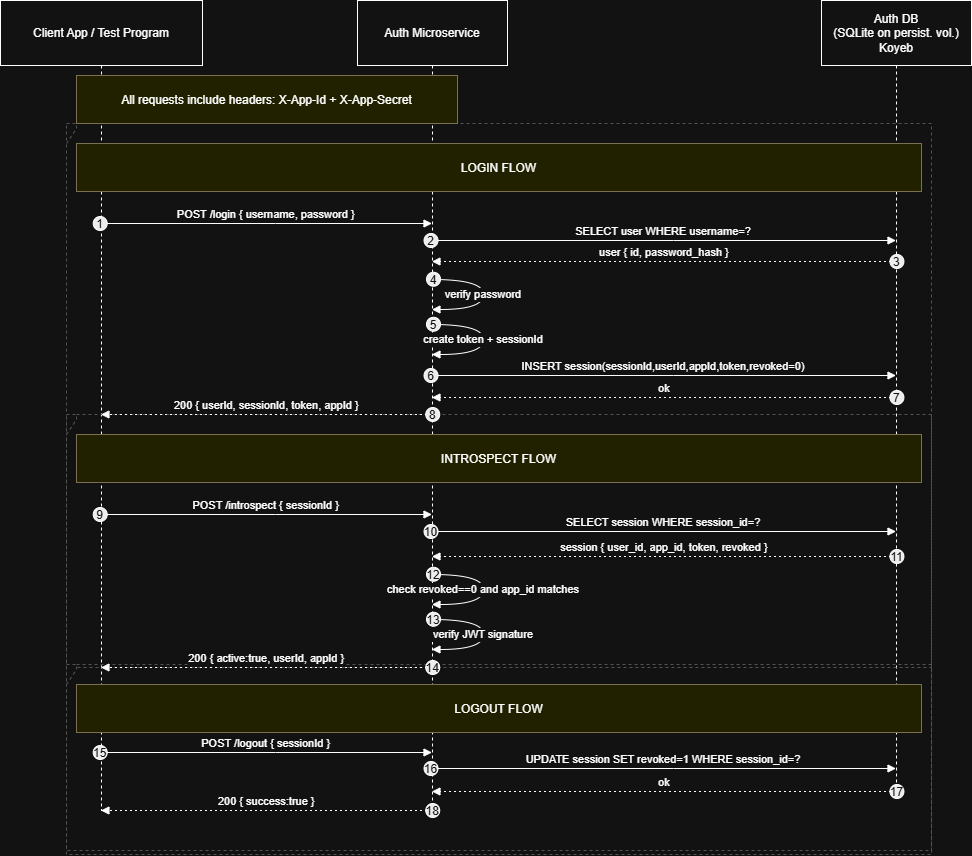

The diagram above was exported from draw.io. Its source (the exported page's mxGraphModel, read from the mxfile embedded in the PNG):
<mxGraphModel dx="1501" dy="782" grid="1" gridSize="10" guides="1" tooltips="1" connect="1" arrows="1" fold="1" page="1" pageScale="1" pageWidth="850" pageHeight="1100" math="0" shadow="0">
  <root>
    <mxCell id="0" />
    <mxCell id="1" parent="0" />
    <mxCell id="IN95EfGqcZ3mDbzEi3A2-1" parent="1" style="shape=umlLifeline;perimeter=lifelinePerimeter;whiteSpace=wrap;container=1;dropTarget=0;collapsible=0;recursiveResize=0;outlineConnect=0;portConstraint=eastwest;newEdgeStyle={&quot;edgeStyle&quot;:&quot;elbowEdgeStyle&quot;,&quot;elbow&quot;:&quot;vertical&quot;,&quot;curved&quot;:0,&quot;rounded&quot;:0};size=65;" value="Client App / Test Program" vertex="1">
      <mxGeometry height="810" width="202" x="20" y="20" as="geometry" />
    </mxCell>
    <mxCell id="IN95EfGqcZ3mDbzEi3A2-2" parent="1" style="shape=umlLifeline;perimeter=lifelinePerimeter;whiteSpace=wrap;container=1;dropTarget=0;collapsible=0;recursiveResize=0;outlineConnect=0;portConstraint=eastwest;newEdgeStyle={&quot;edgeStyle&quot;:&quot;elbowEdgeStyle&quot;,&quot;elbow&quot;:&quot;vertical&quot;,&quot;curved&quot;:0,&quot;rounded&quot;:0};size=65;" value="Auth Microservice" vertex="1">
      <mxGeometry height="810" width="150" x="377" y="20" as="geometry" />
    </mxCell>
    <mxCell id="IN95EfGqcZ3mDbzEi3A2-3" parent="1" style="shape=umlLifeline;perimeter=lifelinePerimeter;whiteSpace=wrap;container=1;dropTarget=0;collapsible=0;recursiveResize=0;outlineConnect=0;portConstraint=eastwest;newEdgeStyle={&quot;edgeStyle&quot;:&quot;elbowEdgeStyle&quot;,&quot;elbow&quot;:&quot;vertical&quot;,&quot;curved&quot;:0,&quot;rounded&quot;:0};size=65;" value="Auth DB&#10;(SQLite on persist. vol.)&#10;Koyeb" vertex="1">
      <mxGeometry height="790" width="150" x="841" y="20" as="geometry" />
    </mxCell>
    <mxCell id="IN95EfGqcZ3mDbzEi3A2-4" parent="1" style="shape=umlFrame;dashed=1;pointerEvents=0;dropTarget=0;strokeColor=#B3B3B3;height=20;width=0" value="" vertex="1">
      <mxGeometry height="544" width="865" x="86" y="143" as="geometry" />
    </mxCell>
    <mxCell id="IN95EfGqcZ3mDbzEi3A2-5" parent="IN95EfGqcZ3mDbzEi3A2-4" style="text;strokeColor=none;fillColor=none;align=center;verticalAlign=middle;whiteSpace=wrap;" value="" vertex="1">
      <mxGeometry height="20" width="865" as="geometry" />
    </mxCell>
    <mxCell id="IN95EfGqcZ3mDbzEi3A2-6" parent="1" style="shape=umlFrame;dashed=1;pointerEvents=0;dropTarget=0;strokeColor=#B3B3B3;height=20;width=0" value="" vertex="1">
      <mxGeometry height="440" width="865" x="86" y="434" as="geometry" />
    </mxCell>
    <mxCell id="IN95EfGqcZ3mDbzEi3A2-7" parent="IN95EfGqcZ3mDbzEi3A2-6" style="text;strokeColor=none;fillColor=none;align=center;verticalAlign=middle;whiteSpace=wrap;" value="" vertex="1">
      <mxGeometry height="20" width="865" as="geometry" />
    </mxCell>
    <mxCell id="IN95EfGqcZ3mDbzEi3A2-8" parent="1" style="shape=umlFrame;dashed=1;pointerEvents=0;dropTarget=0;strokeColor=#B3B3B3;height=20;width=0" value="" vertex="1">
      <mxGeometry height="186" width="865" x="86" y="684" as="geometry" />
    </mxCell>
    <mxCell id="IN95EfGqcZ3mDbzEi3A2-9" parent="IN95EfGqcZ3mDbzEi3A2-8" style="text;strokeColor=none;fillColor=none;align=center;verticalAlign=middle;whiteSpace=wrap;" value="" vertex="1">
      <mxGeometry height="13.478260869565219" width="865" as="geometry" />
    </mxCell>
    <mxCell id="IN95EfGqcZ3mDbzEi3A2-10" edge="1" parent="1" source="IN95EfGqcZ3mDbzEi3A2-1" style="verticalAlign=bottom;edgeStyle=elbowEdgeStyle;elbow=vertical;curved=0;rounded=0;endArrow=block;" target="IN95EfGqcZ3mDbzEi3A2-2" value="POST /login { username, password }">
      <mxGeometry relative="1" as="geometry">
        <Array as="points">
          <mxPoint x="295" y="243" />
        </Array>
      </mxGeometry>
    </mxCell>
    <mxCell id="IN95EfGqcZ3mDbzEi3A2-11" parent="IN95EfGqcZ3mDbzEi3A2-10" style="ellipse;aspect=fixed;fillColor=#000000;align=center;fontColor=#FFFFFF;" value="1" vertex="1">
      <mxGeometry height="14" relative="1" width="14" as="geometry">
        <mxPoint x="-173" y="-7" as="offset" />
      </mxGeometry>
    </mxCell>
    <mxCell id="IN95EfGqcZ3mDbzEi3A2-12" edge="1" parent="1" style="verticalAlign=bottom;edgeStyle=elbowEdgeStyle;elbow=vertical;curved=0;rounded=0;endArrow=block;" value="SELECT user WHERE username=?">
      <mxGeometry relative="1" as="geometry">
        <Array as="points">
          <mxPoint x="693" y="260" />
        </Array>
        <mxPoint x="451.4473684210525" y="260" as="sourcePoint" />
        <mxPoint x="915.5000000000005" y="260" as="targetPoint" />
      </mxGeometry>
    </mxCell>
    <mxCell id="IN95EfGqcZ3mDbzEi3A2-13" parent="IN95EfGqcZ3mDbzEi3A2-12" style="ellipse;aspect=fixed;fillColor=#000000;align=center;fontColor=#FFFFFF;" value="2" vertex="1">
      <mxGeometry height="14" relative="1" width="14" as="geometry">
        <mxPoint x="-239.5" y="-7" as="offset" />
      </mxGeometry>
    </mxCell>
    <mxCell id="IN95EfGqcZ3mDbzEi3A2-14" edge="1" parent="1" style="verticalAlign=bottom;edgeStyle=elbowEdgeStyle;elbow=vertical;curved=0;rounded=0;dashed=1;dashPattern=2 3;endArrow=block;" value="user { id, password_hash }">
      <mxGeometry relative="1" as="geometry">
        <Array as="points">
          <mxPoint x="696" y="281" />
        </Array>
        <mxPoint x="915.5000000000005" y="281" as="sourcePoint" />
        <mxPoint x="451.4473684210525" y="281" as="targetPoint" />
      </mxGeometry>
    </mxCell>
    <mxCell id="IN95EfGqcZ3mDbzEi3A2-15" parent="IN95EfGqcZ3mDbzEi3A2-14" style="ellipse;aspect=fixed;fillColor=#000000;align=center;fontColor=#FFFFFF;" value="3" vertex="1">
      <mxGeometry height="14" relative="1" width="14" as="geometry">
        <mxPoint x="225.5" y="-7" as="offset" />
      </mxGeometry>
    </mxCell>
    <mxCell id="IN95EfGqcZ3mDbzEi3A2-16" edge="1" parent="1" style="curved=1;endArrow=block;rounded=0;" value="verify password">
      <mxGeometry relative="1" as="geometry">
        <Array as="points">
          <mxPoint x="503" y="299" />
          <mxPoint x="503" y="329" />
        </Array>
        <mxPoint x="451.4473684210525" y="299" as="sourcePoint" />
        <mxPoint x="451.4473684210525" y="329" as="targetPoint" />
      </mxGeometry>
    </mxCell>
    <mxCell id="IN95EfGqcZ3mDbzEi3A2-17" parent="IN95EfGqcZ3mDbzEi3A2-16" style="ellipse;aspect=fixed;fillColor=#000000;align=center;fontColor=#FFFFFF;" value="4" vertex="1">
      <mxGeometry height="14" relative="1" width="14" as="geometry">
        <mxPoint x="-57" y="-22" as="offset" />
      </mxGeometry>
    </mxCell>
    <mxCell id="IN95EfGqcZ3mDbzEi3A2-18" edge="1" parent="1" style="curved=1;endArrow=block;rounded=0;" value="create token + sessionId">
      <mxGeometry relative="1" as="geometry">
        <Array as="points">
          <mxPoint x="503" y="344" />
          <mxPoint x="503" y="374" />
        </Array>
        <mxPoint x="451.4473684210525" y="344" as="sourcePoint" />
        <mxPoint x="451.4473684210525" y="374" as="targetPoint" />
      </mxGeometry>
    </mxCell>
    <mxCell id="IN95EfGqcZ3mDbzEi3A2-19" parent="IN95EfGqcZ3mDbzEi3A2-18" style="ellipse;aspect=fixed;fillColor=#000000;align=center;fontColor=#FFFFFF;" value="5" vertex="1">
      <mxGeometry height="14" relative="1" width="14" as="geometry">
        <mxPoint x="-57" y="-22" as="offset" />
      </mxGeometry>
    </mxCell>
    <mxCell id="IN95EfGqcZ3mDbzEi3A2-20" edge="1" parent="1" style="verticalAlign=bottom;edgeStyle=elbowEdgeStyle;elbow=vertical;curved=0;rounded=0;endArrow=block;" value="INSERT session(sessionId,userId,appId,token,revoked=0)">
      <mxGeometry relative="1" as="geometry">
        <Array as="points">
          <mxPoint x="693" y="395" />
        </Array>
        <mxPoint x="451.4473684210525" y="395" as="sourcePoint" />
        <mxPoint x="915.5000000000005" y="395" as="targetPoint" />
      </mxGeometry>
    </mxCell>
    <mxCell id="IN95EfGqcZ3mDbzEi3A2-21" parent="IN95EfGqcZ3mDbzEi3A2-20" style="ellipse;aspect=fixed;fillColor=#000000;align=center;fontColor=#FFFFFF;" value="6" vertex="1">
      <mxGeometry height="14" relative="1" width="14" as="geometry">
        <mxPoint x="-239.5" y="-7" as="offset" />
      </mxGeometry>
    </mxCell>
    <mxCell id="IN95EfGqcZ3mDbzEi3A2-22" edge="1" parent="1" style="verticalAlign=bottom;edgeStyle=elbowEdgeStyle;elbow=vertical;curved=0;rounded=0;dashed=1;dashPattern=2 3;endArrow=block;" value="ok">
      <mxGeometry relative="1" as="geometry">
        <Array as="points">
          <mxPoint x="696" y="417" />
        </Array>
        <mxPoint x="915.5000000000005" y="417" as="sourcePoint" />
        <mxPoint x="451.4473684210525" y="417" as="targetPoint" />
      </mxGeometry>
    </mxCell>
    <mxCell id="IN95EfGqcZ3mDbzEi3A2-23" parent="IN95EfGqcZ3mDbzEi3A2-22" style="ellipse;aspect=fixed;fillColor=#000000;align=center;fontColor=#FFFFFF;" value="7" vertex="1">
      <mxGeometry height="14" relative="1" width="14" as="geometry">
        <mxPoint x="225.5" y="-7" as="offset" />
      </mxGeometry>
    </mxCell>
    <mxCell id="IN95EfGqcZ3mDbzEi3A2-24" edge="1" parent="1" style="verticalAlign=bottom;edgeStyle=elbowEdgeStyle;elbow=vertical;curved=0;rounded=0;dashed=1;dashPattern=2 3;endArrow=block;" value="200 { userId, sessionId, token, appId }">
      <mxGeometry relative="1" as="geometry">
        <Array as="points">
          <mxPoint x="298" y="434" />
        </Array>
        <mxPoint x="451.5" y="434" as="sourcePoint" />
        <mxPoint x="120.44736842105272" y="434" as="targetPoint" />
      </mxGeometry>
    </mxCell>
    <mxCell id="IN95EfGqcZ3mDbzEi3A2-25" parent="IN95EfGqcZ3mDbzEi3A2-24" style="ellipse;aspect=fixed;fillColor=#000000;align=center;fontColor=#FFFFFF;" value="8" vertex="1">
      <mxGeometry height="14" relative="1" width="14" as="geometry">
        <mxPoint x="159" y="-7" as="offset" />
      </mxGeometry>
    </mxCell>
    <mxCell id="IN95EfGqcZ3mDbzEi3A2-26" edge="1" parent="1" style="verticalAlign=bottom;edgeStyle=elbowEdgeStyle;elbow=vertical;curved=0;rounded=0;endArrow=block;" value="POST /introspect { sessionId }">
      <mxGeometry relative="1" as="geometry">
        <Array as="points">
          <mxPoint x="295" y="534" />
        </Array>
        <mxPoint x="120.44736842105272" y="534" as="sourcePoint" />
        <mxPoint x="451.5" y="534" as="targetPoint" />
      </mxGeometry>
    </mxCell>
    <mxCell id="IN95EfGqcZ3mDbzEi3A2-27" parent="IN95EfGqcZ3mDbzEi3A2-26" style="ellipse;aspect=fixed;fillColor=#000000;align=center;fontColor=#FFFFFF;" value="9" vertex="1">
      <mxGeometry height="14" relative="1" width="14" as="geometry">
        <mxPoint x="-173" y="-7" as="offset" />
      </mxGeometry>
    </mxCell>
    <mxCell id="IN95EfGqcZ3mDbzEi3A2-28" edge="1" parent="1" style="verticalAlign=bottom;edgeStyle=elbowEdgeStyle;elbow=vertical;curved=0;rounded=0;endArrow=block;" value="SELECT session WHERE session_id=?">
      <mxGeometry relative="1" as="geometry">
        <Array as="points">
          <mxPoint x="693" y="551" />
        </Array>
        <mxPoint x="451.4473684210525" y="550.9999999999998" as="sourcePoint" />
        <mxPoint x="915.5000000000005" y="550.9999999999998" as="targetPoint" />
      </mxGeometry>
    </mxCell>
    <mxCell id="IN95EfGqcZ3mDbzEi3A2-29" parent="IN95EfGqcZ3mDbzEi3A2-28" style="ellipse;aspect=fixed;fillColor=#000000;align=center;fontColor=#FFFFFF;" value="10" vertex="1">
      <mxGeometry height="14" relative="1" width="14" as="geometry">
        <mxPoint x="-239.5" y="-7" as="offset" />
      </mxGeometry>
    </mxCell>
    <mxCell id="IN95EfGqcZ3mDbzEi3A2-30" edge="1" parent="1" style="verticalAlign=bottom;edgeStyle=elbowEdgeStyle;elbow=vertical;curved=0;rounded=0;dashed=1;dashPattern=2 3;endArrow=block;" value="session { user_id, app_id, token, revoked }">
      <mxGeometry relative="1" as="geometry">
        <Array as="points">
          <mxPoint x="696" y="576" />
        </Array>
        <mxPoint x="915.5000000000005" y="576" as="sourcePoint" />
        <mxPoint x="451.4473684210525" y="576" as="targetPoint" />
      </mxGeometry>
    </mxCell>
    <mxCell id="IN95EfGqcZ3mDbzEi3A2-31" parent="IN95EfGqcZ3mDbzEi3A2-30" style="ellipse;aspect=fixed;fillColor=#000000;align=center;fontColor=#FFFFFF;" value="11" vertex="1">
      <mxGeometry height="14" relative="1" width="14" as="geometry">
        <mxPoint x="225.5" y="-7" as="offset" />
      </mxGeometry>
    </mxCell>
    <mxCell id="IN95EfGqcZ3mDbzEi3A2-32" edge="1" parent="1" style="curved=1;endArrow=block;rounded=0;" value="check revoked==0 and app_id matches">
      <mxGeometry relative="1" as="geometry">
        <Array as="points">
          <mxPoint x="503" y="594" />
          <mxPoint x="503" y="624" />
        </Array>
        <mxPoint x="451.4473684210525" y="594" as="sourcePoint" />
        <mxPoint x="451.4473684210525" y="624" as="targetPoint" />
      </mxGeometry>
    </mxCell>
    <mxCell id="IN95EfGqcZ3mDbzEi3A2-33" parent="IN95EfGqcZ3mDbzEi3A2-32" style="ellipse;aspect=fixed;fillColor=#000000;align=center;fontColor=#FFFFFF;" value="12" vertex="1">
      <mxGeometry height="14" relative="1" width="14" as="geometry">
        <mxPoint x="-57" y="-22" as="offset" />
      </mxGeometry>
    </mxCell>
    <mxCell id="IN95EfGqcZ3mDbzEi3A2-34" edge="1" parent="1" style="curved=1;endArrow=block;rounded=0;" value="verify JWT signature">
      <mxGeometry relative="1" as="geometry">
        <Array as="points">
          <mxPoint x="503" y="639" />
          <mxPoint x="503" y="669" />
        </Array>
        <mxPoint x="451.4473684210525" y="639" as="sourcePoint" />
        <mxPoint x="451.4473684210525" y="669" as="targetPoint" />
      </mxGeometry>
    </mxCell>
    <mxCell id="IN95EfGqcZ3mDbzEi3A2-35" parent="IN95EfGqcZ3mDbzEi3A2-34" style="ellipse;aspect=fixed;fillColor=#000000;align=center;fontColor=#FFFFFF;" value="13" vertex="1">
      <mxGeometry height="14" relative="1" width="14" as="geometry">
        <mxPoint x="-57" y="-22" as="offset" />
      </mxGeometry>
    </mxCell>
    <mxCell id="IN95EfGqcZ3mDbzEi3A2-36" edge="1" parent="1" style="verticalAlign=bottom;edgeStyle=elbowEdgeStyle;elbow=vertical;curved=0;rounded=0;dashed=1;dashPattern=2 3;endArrow=block;" value="200 { active:true, userId, appId }">
      <mxGeometry relative="1" as="geometry">
        <Array as="points">
          <mxPoint x="298" y="687" />
        </Array>
        <mxPoint x="451.5" y="687" as="sourcePoint" />
        <mxPoint x="120.44736842105272" y="687" as="targetPoint" />
      </mxGeometry>
    </mxCell>
    <mxCell id="IN95EfGqcZ3mDbzEi3A2-37" parent="IN95EfGqcZ3mDbzEi3A2-36" style="ellipse;aspect=fixed;fillColor=#000000;align=center;fontColor=#FFFFFF;" value="14" vertex="1">
      <mxGeometry height="14" relative="1" width="14" as="geometry">
        <mxPoint x="159" y="-7" as="offset" />
      </mxGeometry>
    </mxCell>
    <mxCell id="IN95EfGqcZ3mDbzEi3A2-38" edge="1" parent="1" style="verticalAlign=bottom;edgeStyle=elbowEdgeStyle;elbow=vertical;curved=0;rounded=0;endArrow=block;" value="POST /logout { sessionId }">
      <mxGeometry relative="1" as="geometry">
        <Array as="points">
          <mxPoint x="295" y="772" />
        </Array>
        <mxPoint x="120.44736842105272" y="772" as="sourcePoint" />
        <mxPoint x="451.5" y="772" as="targetPoint" />
      </mxGeometry>
    </mxCell>
    <mxCell id="IN95EfGqcZ3mDbzEi3A2-39" parent="IN95EfGqcZ3mDbzEi3A2-38" style="ellipse;aspect=fixed;fillColor=#000000;align=center;fontColor=#FFFFFF;" value="15" vertex="1">
      <mxGeometry height="14" relative="1" width="14" as="geometry">
        <mxPoint x="-173" y="-7" as="offset" />
      </mxGeometry>
    </mxCell>
    <mxCell id="IN95EfGqcZ3mDbzEi3A2-40" edge="1" parent="1" style="verticalAlign=bottom;edgeStyle=elbowEdgeStyle;elbow=vertical;curved=0;rounded=0;endArrow=block;" value="UPDATE session SET revoked=1 WHERE session_id=?">
      <mxGeometry relative="1" as="geometry">
        <Array as="points">
          <mxPoint x="693" y="788" />
        </Array>
        <mxPoint x="451.4473684210525" y="788" as="sourcePoint" />
        <mxPoint x="915.5000000000005" y="788" as="targetPoint" />
      </mxGeometry>
    </mxCell>
    <mxCell id="IN95EfGqcZ3mDbzEi3A2-41" parent="IN95EfGqcZ3mDbzEi3A2-40" style="ellipse;aspect=fixed;fillColor=#000000;align=center;fontColor=#FFFFFF;" value="16" vertex="1">
      <mxGeometry height="14" relative="1" width="14" as="geometry">
        <mxPoint x="-239.5" y="-7" as="offset" />
      </mxGeometry>
    </mxCell>
    <mxCell id="IN95EfGqcZ3mDbzEi3A2-42" edge="1" parent="1" style="verticalAlign=bottom;edgeStyle=elbowEdgeStyle;elbow=vertical;curved=0;rounded=0;dashed=1;dashPattern=2 3;endArrow=block;" value="ok">
      <mxGeometry relative="1" as="geometry">
        <Array as="points">
          <mxPoint x="696" y="811" />
        </Array>
        <mxPoint x="915.5000000000005" y="811" as="sourcePoint" />
        <mxPoint x="451.4473684210525" y="811" as="targetPoint" />
      </mxGeometry>
    </mxCell>
    <mxCell id="IN95EfGqcZ3mDbzEi3A2-43" parent="IN95EfGqcZ3mDbzEi3A2-42" style="ellipse;aspect=fixed;fillColor=#000000;align=center;fontColor=#FFFFFF;" value="17" vertex="1">
      <mxGeometry height="14" relative="1" width="14" as="geometry">
        <mxPoint x="225.5" y="-7" as="offset" />
      </mxGeometry>
    </mxCell>
    <mxCell id="IN95EfGqcZ3mDbzEi3A2-44" edge="1" parent="1" style="verticalAlign=bottom;edgeStyle=elbowEdgeStyle;elbow=vertical;curved=0;rounded=0;dashed=1;dashPattern=2 3;endArrow=block;" value="200 { success:true }">
      <mxGeometry relative="1" as="geometry">
        <Array as="points">
          <mxPoint x="298" y="830" />
        </Array>
        <mxPoint x="451.5" y="830" as="sourcePoint" />
        <mxPoint x="120.44736842105272" y="830" as="targetPoint" />
      </mxGeometry>
    </mxCell>
    <mxCell id="IN95EfGqcZ3mDbzEi3A2-45" parent="IN95EfGqcZ3mDbzEi3A2-44" style="ellipse;aspect=fixed;fillColor=#000000;align=center;fontColor=#FFFFFF;" value="18" vertex="1">
      <mxGeometry height="14" relative="1" width="14" as="geometry">
        <mxPoint x="159" y="-7" as="offset" />
      </mxGeometry>
    </mxCell>
    <mxCell id="IN95EfGqcZ3mDbzEi3A2-46" parent="1" style="fillColor=#ffff88;strokeColor=#9E916F;" value="All requests include headers: X-App-Id + X-App-Secret" vertex="1">
      <mxGeometry height="48" width="381" x="96" y="95" as="geometry" />
    </mxCell>
    <mxCell id="IN95EfGqcZ3mDbzEi3A2-47" parent="1" style="fillColor=#ffff88;strokeColor=#9E916F;" value="LOGIN FLOW" vertex="1">
      <mxGeometry height="48" width="845" x="96" y="163" as="geometry" />
    </mxCell>
    <mxCell id="IN95EfGqcZ3mDbzEi3A2-48" parent="1" style="fillColor=#ffff88;strokeColor=#9E916F;" value="INTROSPECT FLOW" vertex="1">
      <mxGeometry height="48" width="845" x="96" y="454" as="geometry" />
    </mxCell>
    <mxCell id="IN95EfGqcZ3mDbzEi3A2-49" parent="1" style="fillColor=#ffff88;strokeColor=#9E916F;" value="LOGOUT FLOW" vertex="1">
      <mxGeometry height="48" width="845" x="96" y="704" as="geometry" />
    </mxCell>
  </root>
</mxGraphModel>